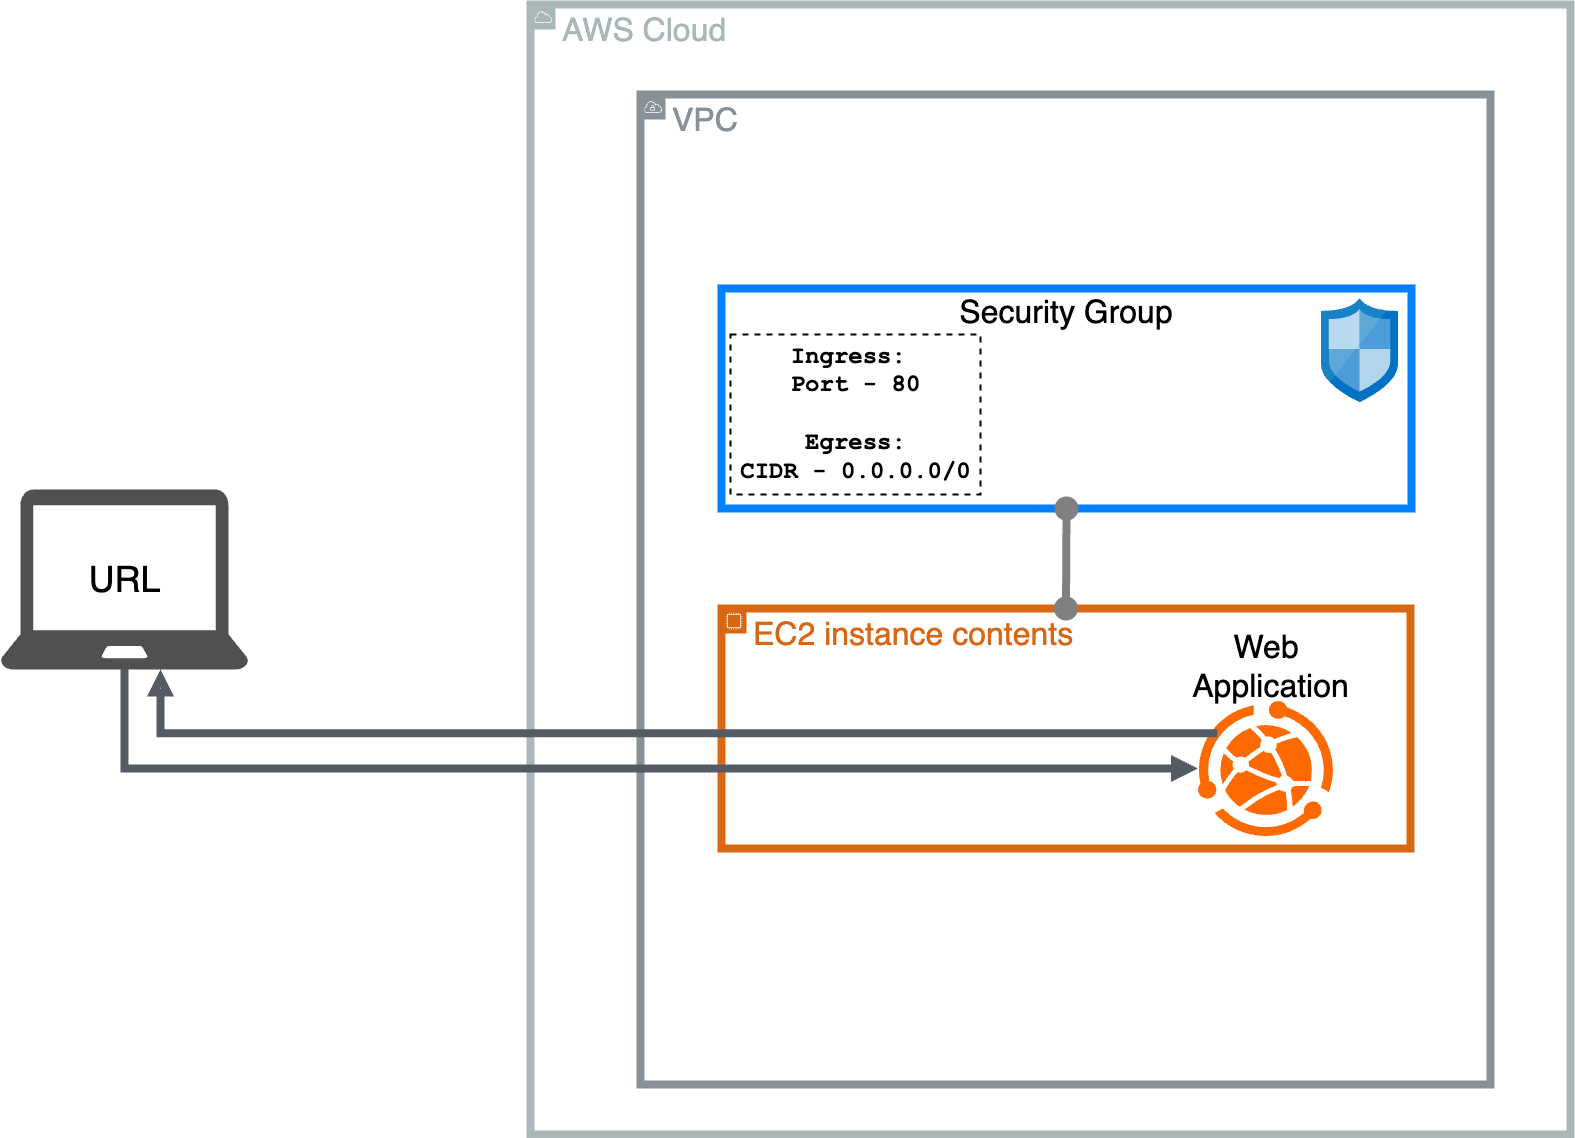

The diagram above was exported from draw.io. Its source (the exported page's mxGraphModel, read from the mxfile embedded in the PNG):
<mxGraphModel dx="2120" dy="1342" grid="1" gridSize="10" guides="1" tooltips="1" connect="1" arrows="1" fold="1" page="1" pageScale="1" pageWidth="1654" pageHeight="1169" math="0" shadow="0">
  <root>
    <mxCell id="0" />
    <mxCell id="1" parent="0" />
    <mxCell id="GKRAfwSzpH0Kobkh7TS3-2" value="&lt;font style=&quot;font-size: 32px;&quot;&gt;AWS Cloud&lt;/font&gt;" style="sketch=0;outlineConnect=0;gradientColor=none;html=1;whiteSpace=wrap;fontSize=12;fontStyle=0;shape=mxgraph.aws4.group;grIcon=mxgraph.aws4.group_aws_cloud;strokeColor=#AAB7B8;fillColor=none;verticalAlign=top;align=left;spacingLeft=30;fontColor=#AAB7B8;dashed=0;strokeWidth=8;" vertex="1" parent="1">
      <mxGeometry x="570" y="10" width="1040" height="1130" as="geometry" />
    </mxCell>
    <mxCell id="GKRAfwSzpH0Kobkh7TS3-1" value="&lt;font style=&quot;font-size: 32px;&quot;&gt;VPC&lt;/font&gt;" style="sketch=0;outlineConnect=0;gradientColor=none;html=1;whiteSpace=wrap;fontSize=12;fontStyle=0;shape=mxgraph.aws4.group;grIcon=mxgraph.aws4.group_vpc;strokeColor=#879196;fillColor=none;verticalAlign=top;align=left;spacingLeft=30;fontColor=#879196;dashed=0;strokeWidth=8;" vertex="1" parent="1">
      <mxGeometry x="680" y="100" width="850" height="990" as="geometry" />
    </mxCell>
    <mxCell id="GKRAfwSzpH0Kobkh7TS3-8" value="&lt;font style=&quot;font-size: 32px;&quot;&gt;Security Group&lt;/font&gt;" style="fontStyle=0;verticalAlign=top;align=center;spacingTop=-2;fillColor=none;rounded=0;whiteSpace=wrap;html=1;strokeColor=#007FFF;strokeWidth=8;container=1;collapsible=0;expand=0;recursiveResize=0;" vertex="1" parent="1">
      <mxGeometry x="761" y="294" width="690" height="220" as="geometry" />
    </mxCell>
    <mxCell id="GKRAfwSzpH0Kobkh7TS3-9" value="" style="image;sketch=0;aspect=fixed;html=1;points=[];align=center;fontSize=12;image=img/lib/mscae/Network_Security_Groups_Classic.svg;" vertex="1" parent="GKRAfwSzpH0Kobkh7TS3-8">
      <mxGeometry x="600" y="10" width="77" height="104.05" as="geometry" />
    </mxCell>
    <mxCell id="BocP5K-EIeOCubJu1d77-16" value="&lt;font face=&quot;Courier New&quot; style=&quot;font-size: 24px;&quot;&gt;&lt;b&gt;Ingress:&amp;nbsp;&lt;/b&gt;&lt;/font&gt;&lt;div&gt;&lt;font face=&quot;Courier New&quot; style=&quot;font-size: 24px;&quot;&gt;&lt;b&gt;Port - 80&lt;/b&gt;&lt;/font&gt;&lt;/div&gt;&lt;div&gt;&lt;font face=&quot;Courier New&quot; style=&quot;font-size: 24px;&quot;&gt;&lt;b&gt;&lt;br&gt;&lt;/b&gt;&lt;/font&gt;&lt;/div&gt;&lt;div&gt;&lt;font face=&quot;Courier New&quot; style=&quot;font-size: 24px;&quot;&gt;&lt;b&gt;Egress:&lt;/b&gt;&lt;/font&gt;&lt;/div&gt;&lt;div&gt;&lt;font face=&quot;Courier New&quot; style=&quot;font-size: 24px;&quot;&gt;&lt;b&gt;CIDR - 0.0.0.0/0&lt;/b&gt;&lt;/font&gt;&lt;/div&gt;" style="text;html=1;align=center;verticalAlign=middle;resizable=0;points=[];autosize=1;strokeColor=default;fillColor=none;dashed=1;strokeWidth=2;" vertex="1" parent="GKRAfwSzpH0Kobkh7TS3-8">
      <mxGeometry x="9" y="46" width="250" height="160" as="geometry" />
    </mxCell>
    <mxCell id="GKRAfwSzpH0Kobkh7TS3-10" value="&lt;font style=&quot;font-size: 32px;&quot;&gt;EC2 instance contents&lt;/font&gt;" style="points=[[0,0],[0.25,0],[0.5,0],[0.75,0],[1,0],[1,0.25],[1,0.5],[1,0.75],[1,1],[0.75,1],[0.5,1],[0.25,1],[0,1],[0,0.75],[0,0.5],[0,0.25]];outlineConnect=0;gradientColor=none;html=1;whiteSpace=wrap;fontSize=12;fontStyle=0;container=1;pointerEvents=0;collapsible=0;recursiveResize=0;shape=mxgraph.aws4.group;grIcon=mxgraph.aws4.group_ec2_instance_contents;strokeColor=#D86613;fillColor=none;verticalAlign=top;align=left;spacingLeft=30;fontColor=#D86613;dashed=0;strokeWidth=8;" vertex="1" parent="1">
      <mxGeometry x="761" y="614" width="689" height="240" as="geometry" />
    </mxCell>
    <mxCell id="GKRAfwSzpH0Kobkh7TS3-16" value="" style="group" vertex="1" connectable="0" parent="GKRAfwSzpH0Kobkh7TS3-10">
      <mxGeometry x="459" y="12.5" width="180" height="215" as="geometry" />
    </mxCell>
    <mxCell id="GKRAfwSzpH0Kobkh7TS3-12" value="&lt;font style=&quot;font-size: 32px;&quot;&gt;Web&amp;nbsp;&lt;/font&gt;&lt;div&gt;&lt;font style=&quot;font-size: 32px;&quot;&gt;Application&lt;/font&gt;&lt;/div&gt;" style="text;html=1;align=center;verticalAlign=middle;resizable=0;points=[];autosize=1;strokeColor=none;fillColor=none;" vertex="1" parent="GKRAfwSzpH0Kobkh7TS3-16">
      <mxGeometry width="180" height="90" as="geometry" />
    </mxCell>
    <mxCell id="BocP5K-EIeOCubJu1d77-15" value="" style="group" vertex="1" connectable="0" parent="GKRAfwSzpH0Kobkh7TS3-16">
      <mxGeometry x="17.5" y="80" width="135" height="135" as="geometry" />
    </mxCell>
    <mxCell id="BocP5K-EIeOCubJu1d77-13" value="" style="ellipse;shape=doubleEllipse;whiteSpace=wrap;html=1;aspect=fixed;strokeColor=#FFFFFF;" vertex="1" parent="BocP5K-EIeOCubJu1d77-15">
      <mxGeometry y="52.5" width="30" height="30" as="geometry" />
    </mxCell>
    <mxCell id="GKRAfwSzpH0Kobkh7TS3-11" value="" style="points=[];aspect=fixed;html=1;align=center;shadow=0;dashed=0;fillColor=#FF6A00;strokeColor=none;shape=mxgraph.alibaba_cloud.webplus_web_app_service;" vertex="1" parent="BocP5K-EIeOCubJu1d77-15">
      <mxGeometry width="135" height="135" as="geometry" />
    </mxCell>
    <mxCell id="GKRAfwSzpH0Kobkh7TS3-28" value="" style="endArrow=oval;html=1;rounded=0;startArrow=oval;startFill=1;endFill=1;exitX=0.5;exitY=0;exitDx=0;exitDy=0;entryX=0.5;entryY=1;entryDx=0;entryDy=0;strokeWidth=8;strokeColor=#808080;endSize=16;startSize=16;" edge="1" parent="1" source="GKRAfwSzpH0Kobkh7TS3-10" target="GKRAfwSzpH0Kobkh7TS3-8">
      <mxGeometry width="50" height="50" relative="1" as="geometry">
        <mxPoint x="1060" y="580" as="sourcePoint" />
        <mxPoint x="1110" y="530" as="targetPoint" />
      </mxGeometry>
    </mxCell>
    <mxCell id="BocP5K-EIeOCubJu1d77-3" value="" style="group" vertex="1" connectable="0" parent="1">
      <mxGeometry x="40" y="495" width="248" height="180" as="geometry" />
    </mxCell>
    <mxCell id="BocP5K-EIeOCubJu1d77-1" value="" style="sketch=0;pointerEvents=1;shadow=0;dashed=0;html=1;strokeColor=none;fillColor=#505050;labelPosition=center;verticalLabelPosition=bottom;verticalAlign=top;outlineConnect=0;align=center;shape=mxgraph.office.devices.laptop;" vertex="1" parent="BocP5K-EIeOCubJu1d77-3">
      <mxGeometry width="248" height="180" as="geometry" />
    </mxCell>
    <mxCell id="BocP5K-EIeOCubJu1d77-2" value="&lt;font style=&quot;font-size: 36px;&quot;&gt;URL&lt;/font&gt;" style="text;html=1;align=center;verticalAlign=middle;resizable=0;points=[];autosize=1;strokeColor=none;fillColor=none;" vertex="1" parent="BocP5K-EIeOCubJu1d77-3">
      <mxGeometry x="74" y="60" width="100" height="60" as="geometry" />
    </mxCell>
    <mxCell id="BocP5K-EIeOCubJu1d77-10" value="" style="edgeStyle=orthogonalEdgeStyle;html=1;endArrow=block;elbow=vertical;startArrow=none;endFill=1;strokeColor=#545B64;rounded=0;strokeWidth=8;entryX=0;entryY=0.5;entryDx=0;entryDy=0;startFill=0;" edge="1" parent="1" source="BocP5K-EIeOCubJu1d77-1" target="BocP5K-EIeOCubJu1d77-13">
      <mxGeometry width="100" relative="1" as="geometry">
        <mxPoint x="440" y="710" as="sourcePoint" />
        <mxPoint x="540" y="710" as="targetPoint" />
        <Array as="points">
          <mxPoint x="164" y="774" />
        </Array>
      </mxGeometry>
    </mxCell>
    <mxCell id="BocP5K-EIeOCubJu1d77-17" value="" style="edgeStyle=orthogonalEdgeStyle;html=1;endArrow=none;elbow=vertical;startArrow=block;endFill=1;strokeColor=#545B64;rounded=0;strokeWidth=8;entryX=0.142;entryY=0.238;entryDx=0;entryDy=0;startFill=0;entryPerimeter=0;" edge="1" parent="1" source="BocP5K-EIeOCubJu1d77-1" target="GKRAfwSzpH0Kobkh7TS3-11">
      <mxGeometry width="100" relative="1" as="geometry">
        <mxPoint x="160" y="640" as="sourcePoint" />
        <mxPoint x="1234" y="739" as="targetPoint" />
        <Array as="points">
          <mxPoint x="200" y="739" />
        </Array>
      </mxGeometry>
    </mxCell>
  </root>
</mxGraphModel>